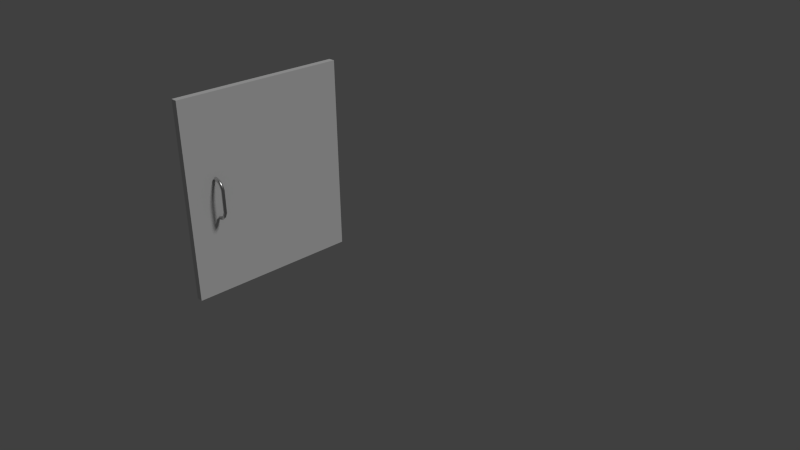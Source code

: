 # Source: mb-schranktuer.blend  (saved by Blender 2.76.0; exported with 4.5.12 LTS)
import bpy
from mathutils import Matrix  # noqa: F401  (used for matrix-valued properties, if any)

bpy.ops.wm.read_factory_settings(use_empty=True)
scene = bpy.context.scene
scene.name = 'Scene'

# ---- collections
col_collection_1 = bpy.data.collections.new('Collection 1'); scene.collection.children.link(col_collection_1)

# ---- materials (node trees are filled in below, after node groups)
mat_material = bpy.data.materials.new('Material')
mat_material.alpha_threshold = 0.0
mat_material.roughness = 0.5
mat_material.line_color = (0.0, 0.0, 0.0, 1.0)
mat_material_001 = bpy.data.materials.new('Material.001')
mat_material_001.alpha_threshold = 0.0
mat_material_001.roughness = 0.5

# ---- material node trees
mat_material_001.use_nodes = True; mat_material_001.node_tree.nodes.clear()
_N = mat_material_001.node_tree.nodes; _L = mat_material_001.node_tree.links
n0 = _N.new('ShaderNodeOutputMaterial'); n0.name = 'Material Output'; n0.location = (300, 300)
n1 = _N.new('ShaderNodeBsdfAnisotropic'); n1.name = 'Glossy BSDF'; n1.location = (10, 300)
n1.distribution = 'GGX'
n1.inputs[0].default_value = (0.6383, 0.6383, 0.6383, 1.0)
n1.inputs[1].default_value = 0.3162
_L.new(n1.outputs[0], n0.inputs[0])
n0.is_active_output = True

# ---- world
world_world = bpy.data.worlds.new('World'); scene.world = world_world
world_world.color = (0.05088, 0.05088, 0.05088)
world_world.use_sun_shadow = False
world_world.sun_shadow_jitter_overblur = 0.0
world_world.cycles.sampling_method = 'MANUAL'
world_world.cycles.sample_map_resolution = 256

# ---- cameras
cam_camera = bpy.data.cameras.new('Camera')
cam_camera.clip_end = 100.0
cam_camera.lens = 35.0
cam_camera.sensor_width = 32.0
cam_camera.sensor_height = 18.0
cam_camera.ortho_scale = 7.314
cam_camera.dof.focus_distance = 0.0

# ---- lights
light_lamp = bpy.data.lights.new('Lamp', 'SUN')
light_lamp.transmission_factor = 0.0
light_lamp.cutoff_distance = 30.0
light_lamp.angle = 0.1993
light_lamp.energy = 1.0
light_lamp.shadow_buffer_clip_start = 1.001
light_lamp.shadow_soft_size = 0.1
light_lamp.shadow_cascade_max_distance = 1000.0
light_lamp.cycles.use_multiple_importance_sampling = False

# ---- meshes
me_cube_004 = bpy.data.meshes.new('Cube.004')
me_cube_004.from_pydata([(-1.121, 1.3, 0.8682), (-1.121, -1.3, 0.8682), (-1.2, -1.3, 0.8682), (-1.2, 1.3, 0.8682), (-1.121, 1.3, -0.8756), (-1.121, -1.3, -0.8756), (-1.2, -1.3, -0.8756), (-1.2, 1.3, -0.8756), (-1.098, -0.8734, -0.1881), (-1.098, -0.8879, -0.1853), (-1.098, -0.8968, -0.1781), (-1.098, -0.8968, -0.1692), (-1.098, -0.8879, -0.162), (-1.098, -0.8734, -0.1592), (-1.098, -0.859, -0.162), (-1.098, -0.85, -0.1692), (-1.098, -0.85, -0.1781), (-1.098, -0.859, -0.1853), (-1.098, -0.8734, 0.1888), (-1.098, -0.8879, 0.1861), (-1.098, -0.8968, 0.1789), (-1.098, -0.8968, 0.1699), (-1.098, -0.8879, 0.1627), (-1.098, -0.8734, 0.1599), (-1.098, -0.859, 0.1627), (-1.098, -0.85, 0.1699), (-1.098, -0.85, 0.1789), (-1.098, -0.859, 0.1861), (-1.034, -0.8734, 0.178), (-1.036, -0.8879, 0.1755), (-1.04, -0.8968, 0.169), (-1.045, -0.8968, 0.1609), (-1.049, -0.8879, 0.1544), (-1.051, -0.8734, 0.1519), (-1.049, -0.859, 0.1544), (-1.045, -0.85, 0.1609), (-1.04, -0.85, 0.169), (-1.036, -0.859, 0.1755), (-0.9834, -0.8734, 0.1476), (-0.9862, -0.8879, 0.1458), (-0.9938, -0.8968, 0.1413), (-1.003, -0.8968, 0.1358), (-1.011, -0.8879, 0.1313), (-1.013, -0.8734, 0.1295), (-1.011, -0.859, 0.1313), (-1.003, -0.85, 0.1358), (-0.9938, -0.85, 0.1413), (-0.9862, -0.859, 0.1458), (-0.9551, -0.8734, 0.1036), (-0.9587, -0.8879, 0.103), (-0.9681, -0.8968, 0.1014), (-0.9797, -0.8968, 0.09937), (-0.9891, -0.8879, 0.09776), (-0.9927, -0.8734, 0.09715), (-0.9891, -0.859, 0.09776), (-0.9797, -0.85, 0.09937), (-0.9681, -0.85, 0.1014), (-0.9587, -0.859, 0.103), (-0.9551, -0.8734, -0.1028), (-0.9587, -0.8879, -0.1022), (-0.9681, -0.8968, -0.1006), (-0.9797, -0.8968, -0.09863), (-0.9891, -0.8879, -0.09703), (-0.9927, -0.8734, -0.09641), (-0.9891, -0.859, -0.09703), (-0.9797, -0.85, -0.09863), (-0.9681, -0.85, -0.1006), (-0.9587, -0.859, -0.1022), (-0.9834, -0.8734, -0.1468), (-0.9862, -0.8879, -0.1451), (-0.9938, -0.8968, -0.1406), (-1.003, -0.8968, -0.135), (-1.011, -0.8879, -0.1305), (-1.013, -0.8734, -0.1288), (-1.011, -0.859, -0.1305), (-1.003, -0.85, -0.135), (-0.9938, -0.85, -0.1406), (-0.9862, -0.859, -0.1451), (-1.034, -0.8734, -0.1772), (-1.036, -0.8879, -0.1748), (-1.04, -0.8968, -0.1683), (-1.045, -0.8968, -0.1602), (-1.049, -0.8879, -0.1537), (-1.051, -0.8734, -0.1512), (-1.049, -0.859, -0.1537), (-1.045, -0.85, -0.1602), (-1.04, -0.85, -0.1683), (-1.036, -0.859, -0.1748)], [], [(0, 1, 2, 3), (4, 7, 6, 5), (0, 1, 5, 4), (1, 5, 6, 2), (2, 6, 7, 3), (4, 0, 3, 7), (18, 28, 29, 19), (19, 29, 30, 20), (20, 30, 31, 21), (21, 31, 32, 22), (22, 32, 33, 23), (23, 33, 34, 24), (24, 34, 35, 25), (25, 35, 36, 26), (26, 36, 37, 27), (27, 37, 28, 18), (28, 38, 39, 29), (29, 39, 40, 30), (30, 40, 41, 31), (31, 41, 42, 32), (32, 42, 43, 33), (33, 43, 44, 34), (34, 44, 45, 35), (35, 45, 46, 36), (36, 46, 47, 37), (37, 47, 38, 28), (38, 48, 49, 39), (39, 49, 50, 40), (40, 50, 51, 41), (41, 51, 52, 42), (42, 52, 53, 43), (43, 53, 54, 44), (44, 54, 55, 45), (45, 55, 56, 46), (46, 56, 57, 47), (47, 57, 48, 38), (48, 58, 59, 49), (49, 59, 60, 50), (50, 60, 61, 51), (51, 61, 62, 52), (52, 62, 63, 53), (53, 63, 64, 54), (54, 64, 65, 55), (55, 65, 66, 56), (56, 66, 67, 57), (57, 67, 58, 48), (58, 68, 69, 59), (59, 69, 70, 60), (60, 70, 71, 61), (61, 71, 72, 62), (62, 72, 73, 63), (63, 73, 74, 64), (64, 74, 75, 65), (65, 75, 76, 66), (66, 76, 77, 67), (67, 77, 68, 58), (68, 78, 79, 69), (69, 79, 80, 70), (70, 80, 81, 71), (71, 81, 82, 72), (72, 82, 83, 73), (73, 83, 84, 74), (74, 84, 85, 75), (75, 85, 86, 76), (76, 86, 87, 77), (77, 87, 78, 68), (78, 8, 9, 79), (79, 9, 10, 80), (80, 10, 11, 81), (81, 11, 12, 82), (82, 12, 13, 83), (83, 13, 14, 84), (84, 14, 15, 85), (85, 15, 16, 86), (86, 16, 17, 87), (87, 17, 8, 78)])
me_cube_004.polygons.foreach_set('use_smooth', [0, 0, 0, 0, 0, 0, 1, 1, 1, 1, 1, 1, 1, 1, 1, 1, 1, 1, 1, 1, 1, 1, 1, 1, 1, 1, 1, 1, 1, 1, 1, 1, 1, 1, 1, 1, 1, 1, 1, 1, 1, 1, 1, 1, 1, 1, 1, 1, 1, 1, 1, 1, 1, 1, 1, 1, 1, 1, 1, 1, 1, 1, 1, 1, 1, 1, 1, 1, 1, 1, 1, 1, 1, 1, 1, 1])
me_cube_004.polygons.foreach_set('material_index', [0, 0, 0, 0, 0, 0, 1, 1, 1, 1, 1, 1, 1, 1, 1, 1, 1, 1, 1, 1, 1, 1, 1, 1, 1, 1, 1, 1, 1, 1, 1, 1, 1, 1, 1, 1, 1, 1, 1, 1, 1, 1, 1, 1, 1, 1, 1, 1, 1, 1, 1, 1, 1, 1, 1, 1, 1, 1, 1, 1, 1, 1, 1, 1, 1, 1, 1, 1, 1, 1, 1, 1, 1, 1, 1, 1])
me_cube_004.materials.append(mat_material)
me_cube_004.materials.append(mat_material_001)
me_cube_004.use_remesh_preserve_volume = False
me_cube_004.use_remesh_preserve_attributes = False
me_cube_004.use_mirror_vertex_groups = False
me_cube_004.update()

# ---- objects
ob_lamp = bpy.data.objects.new('Lamp', light_lamp)
ob_camera = bpy.data.objects.new('Camera', cam_camera)
ob_cube_001 = bpy.data.objects.new('Cube.001', me_cube_004)

# ---- transforms, parenting, visibility, modifiers, constraints
ob_lamp.location = (4.076, 1.005, 5.904)
ob_lamp.rotation_euler = (0.6503, 0.05522, 1.866)
ob_lamp.lock_rotations_4d = False
ob_lamp.empty_display_type = 'ARROWS'
ob_lamp.color = (0.0, 0.0, 0.0, 0.0)
ob_lamp.lineart.crease_threshold = 0.0
ob_camera.location = (7.481, -6.508, 5.344)
ob_camera.rotation_euler = (1.109, 0.01082, 0.8149)
ob_camera.lock_rotations_4d = False
ob_camera.empty_display_type = 'ARROWS'
ob_camera.color = (0.0, 0.0, 0.0, 0.0)
ob_camera.display_type = 'WIRE'
ob_camera.lineart.crease_threshold = 0.0
ob_cube_001.location = (-0.8245, 1.344e-06, 0.3437)
ob_cube_001.scale = (1.278, 1.0, -1.703)
ob_cube_001.lineart.crease_threshold = 0.0
_vg = ob_cube_001.vertex_groups.new(name='Group')

# ---- collection membership
col_collection_1.objects.link(ob_lamp)
col_collection_1.objects.link(ob_camera)
col_collection_1.objects.link(ob_cube_001)

# ---- scene / render settings (as saved in the file)
scene.camera = ob_camera
scene.frame_start = 1; scene.frame_end = 250; scene.frame_set(1)
scene.render.engine = 'CYCLES'
scene.render.resolution_percentage = 50
scene.render.dither_intensity = 0.0
scene.cycles.use_denoising = False
scene.cycles.samples = 10
scene.cycles.sampling_pattern = 'TABULATED_SOBOL'
scene.cycles.light_sampling_threshold = 0.0
scene.cycles.use_adaptive_sampling = False
scene.cycles.use_light_tree = False
scene.cycles.caustics_reflective = False
scene.cycles.blur_glossy = 0.0
scene.cycles.pixel_filter_type = 'GAUSSIAN'
scene.cycles.sample_clamp_indirect = 0.0
scene.view_settings.view_transform = 'Standard'
bpy.context.view_layer.update()

